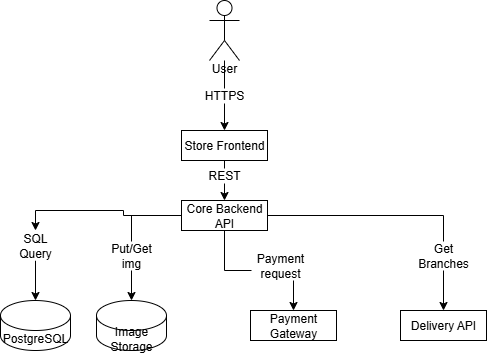

The diagram above was exported from draw.io. Its source (the exported page's mxGraphModel, read from the mxfile embedded in the PNG):
<mxGraphModel dx="1042" dy="527" grid="1" gridSize="10" guides="1" tooltips="1" connect="1" arrows="1" fold="1" page="1" pageScale="1" pageWidth="827" pageHeight="1169" math="0" shadow="0">
  <root>
    <mxCell id="0" />
    <mxCell id="1" parent="0" />
    <mxCell id="AJMcb1AiSJsjJUNZGbzM-1" value="Actor" style="shape=umlActor;verticalLabelPosition=bottom;verticalAlign=top;html=1;outlineConnect=0;labelBackgroundColor=none;fontColor=none;noLabel=1;" vertex="1" parent="1">
      <mxGeometry x="369" y="30" width="30" height="60" as="geometry" />
    </mxCell>
    <mxCell id="AJMcb1AiSJsjJUNZGbzM-24" style="edgeStyle=orthogonalEdgeStyle;rounded=0;orthogonalLoop=1;jettySize=auto;html=1;entryX=0.5;entryY=0;entryDx=0;entryDy=0;" edge="1" parent="1" source="AJMcb1AiSJsjJUNZGbzM-1" target="AJMcb1AiSJsjJUNZGbzM-11">
      <mxGeometry relative="1" as="geometry">
        <Array as="points" />
      </mxGeometry>
    </mxCell>
    <mxCell id="AJMcb1AiSJsjJUNZGbzM-10" value="User&lt;div&gt;&lt;br&gt;&lt;/div&gt;" style="text;html=1;align=center;verticalAlign=middle;whiteSpace=wrap;rounded=0;labelBackgroundColor=none;" vertex="1" parent="1">
      <mxGeometry x="354" y="90" width="60" height="30" as="geometry" />
    </mxCell>
    <mxCell id="AJMcb1AiSJsjJUNZGbzM-26" style="edgeStyle=orthogonalEdgeStyle;rounded=0;orthogonalLoop=1;jettySize=auto;html=1;entryX=0.5;entryY=0;entryDx=0;entryDy=0;" edge="1" parent="1" source="AJMcb1AiSJsjJUNZGbzM-11" target="AJMcb1AiSJsjJUNZGbzM-12">
      <mxGeometry relative="1" as="geometry" />
    </mxCell>
    <mxCell id="AJMcb1AiSJsjJUNZGbzM-11" value="Store Frontend" style="rounded=0;whiteSpace=wrap;html=1;" vertex="1" parent="1">
      <mxGeometry x="341" y="160" width="86" height="30" as="geometry" />
    </mxCell>
    <mxCell id="AJMcb1AiSJsjJUNZGbzM-31" style="edgeStyle=orthogonalEdgeStyle;rounded=0;orthogonalLoop=1;jettySize=auto;html=1;entryX=0.5;entryY=0;entryDx=0;entryDy=0;" edge="1" parent="1" source="AJMcb1AiSJsjJUNZGbzM-12" target="AJMcb1AiSJsjJUNZGbzM-17">
      <mxGeometry relative="1" as="geometry" />
    </mxCell>
    <mxCell id="AJMcb1AiSJsjJUNZGbzM-32" style="edgeStyle=orthogonalEdgeStyle;rounded=0;orthogonalLoop=1;jettySize=auto;html=1;entryX=0.5;entryY=0;entryDx=0;entryDy=0;" edge="1" parent="1" source="AJMcb1AiSJsjJUNZGbzM-12" target="AJMcb1AiSJsjJUNZGbzM-18">
      <mxGeometry relative="1" as="geometry" />
    </mxCell>
    <mxCell id="AJMcb1AiSJsjJUNZGbzM-12" value="Core Backend API" style="rounded=0;whiteSpace=wrap;html=1;" vertex="1" parent="1">
      <mxGeometry x="341" y="230" width="86" height="30" as="geometry" />
    </mxCell>
    <mxCell id="AJMcb1AiSJsjJUNZGbzM-17" value="Payment Gateway" style="rounded=0;whiteSpace=wrap;html=1;" vertex="1" parent="1">
      <mxGeometry x="410" y="340" width="86" height="30" as="geometry" />
    </mxCell>
    <mxCell id="AJMcb1AiSJsjJUNZGbzM-18" value="Delivery API" style="rounded=0;whiteSpace=wrap;html=1;" vertex="1" parent="1">
      <mxGeometry x="560" y="340" width="86" height="30" as="geometry" />
    </mxCell>
    <mxCell id="AJMcb1AiSJsjJUNZGbzM-19" value="PostgreSQL" style="shape=cylinder3;whiteSpace=wrap;html=1;boundedLbl=1;backgroundOutline=1;size=15;" vertex="1" parent="1">
      <mxGeometry x="160" y="330" width="70" height="50" as="geometry" />
    </mxCell>
    <mxCell id="AJMcb1AiSJsjJUNZGbzM-21" value="Image Storage" style="shape=cylinder3;whiteSpace=wrap;html=1;boundedLbl=1;backgroundOutline=1;size=15;" vertex="1" parent="1">
      <mxGeometry x="256" y="330" width="70" height="50" as="geometry" />
    </mxCell>
    <mxCell id="AJMcb1AiSJsjJUNZGbzM-25" value="&lt;div&gt;HTTPS&lt;/div&gt;" style="text;html=1;align=center;verticalAlign=middle;whiteSpace=wrap;rounded=0;labelBackgroundColor=default;" vertex="1" parent="1">
      <mxGeometry x="354" y="110" width="60" height="30" as="geometry" />
    </mxCell>
    <mxCell id="AJMcb1AiSJsjJUNZGbzM-27" value="&lt;div&gt;REST&lt;/div&gt;" style="text;html=1;align=center;verticalAlign=middle;whiteSpace=wrap;rounded=0;labelBackgroundColor=default;" vertex="1" parent="1">
      <mxGeometry x="354" y="190" width="60" height="30" as="geometry" />
    </mxCell>
    <mxCell id="AJMcb1AiSJsjJUNZGbzM-29" style="edgeStyle=orthogonalEdgeStyle;rounded=0;orthogonalLoop=1;jettySize=auto;html=1;entryX=0.5;entryY=0;entryDx=0;entryDy=0;entryPerimeter=0;" edge="1" parent="1" source="AJMcb1AiSJsjJUNZGbzM-12" target="AJMcb1AiSJsjJUNZGbzM-21">
      <mxGeometry relative="1" as="geometry" />
    </mxCell>
    <mxCell id="AJMcb1AiSJsjJUNZGbzM-30" style="edgeStyle=orthogonalEdgeStyle;rounded=0;orthogonalLoop=1;jettySize=auto;html=1;entryX=0.5;entryY=0;entryDx=0;entryDy=0;entryPerimeter=0;" edge="1" parent="1" source="AJMcb1AiSJsjJUNZGbzM-34" target="AJMcb1AiSJsjJUNZGbzM-19">
      <mxGeometry relative="1" as="geometry" />
    </mxCell>
    <mxCell id="AJMcb1AiSJsjJUNZGbzM-33" value="&lt;div style=&quot;color: rgb(212, 212, 212); background-color: rgb(30, 30, 30); font-family: Consolas, &amp;quot;Courier New&amp;quot;, monospace; font-weight: normal; font-size: 14px; line-height: 19px; white-space: pre;&quot;&gt;&lt;br&gt;&lt;/div&gt;" style="text;whiteSpace=wrap;html=1;" vertex="1" parent="1">
      <mxGeometry x="210" y="180" width="100" height="40" as="geometry" />
    </mxCell>
    <mxCell id="AJMcb1AiSJsjJUNZGbzM-35" value="" style="edgeStyle=orthogonalEdgeStyle;rounded=0;orthogonalLoop=1;jettySize=auto;html=1;entryX=0.5;entryY=0;entryDx=0;entryDy=0;entryPerimeter=0;" edge="1" parent="1" source="AJMcb1AiSJsjJUNZGbzM-12" target="AJMcb1AiSJsjJUNZGbzM-34">
      <mxGeometry relative="1" as="geometry">
        <mxPoint x="341" y="245" as="sourcePoint" />
        <mxPoint x="195" y="330" as="targetPoint" />
      </mxGeometry>
    </mxCell>
    <mxCell id="AJMcb1AiSJsjJUNZGbzM-34" value="&lt;div&gt;SQL Query&lt;/div&gt;" style="text;html=1;align=center;verticalAlign=middle;whiteSpace=wrap;rounded=0;labelBackgroundColor=default;" vertex="1" parent="1">
      <mxGeometry x="165" y="260" width="60" height="30" as="geometry" />
    </mxCell>
    <mxCell id="AJMcb1AiSJsjJUNZGbzM-36" value="&lt;div&gt;Put/Get img&lt;/div&gt;" style="text;html=1;align=center;verticalAlign=middle;whiteSpace=wrap;rounded=0;labelBackgroundColor=default;" vertex="1" parent="1">
      <mxGeometry x="261" y="270" width="60" height="30" as="geometry" />
    </mxCell>
    <mxCell id="AJMcb1AiSJsjJUNZGbzM-37" value="&lt;div&gt;Get Branches&lt;/div&gt;" style="text;html=1;align=center;verticalAlign=middle;whiteSpace=wrap;rounded=0;labelBackgroundColor=default;" vertex="1" parent="1">
      <mxGeometry x="573" y="270" width="60" height="30" as="geometry" />
    </mxCell>
    <mxCell id="AJMcb1AiSJsjJUNZGbzM-40" value="&lt;div&gt;Payment request&lt;/div&gt;" style="text;html=1;align=center;verticalAlign=middle;whiteSpace=wrap;rounded=0;labelBackgroundColor=default;" vertex="1" parent="1">
      <mxGeometry x="410" y="280" width="60" height="30" as="geometry" />
    </mxCell>
  </root>
</mxGraphModel>